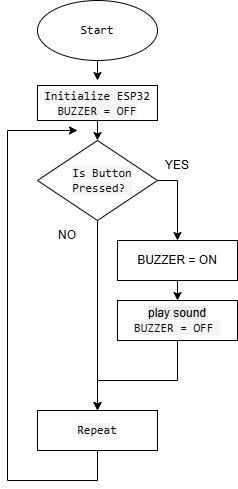

The diagram above was exported from draw.io. Its source (the exported page's mxGraphModel, read from the mxfile embedded in the PNG):
<mxGraphModel dx="860" dy="465" grid="1" gridSize="10" guides="1" tooltips="1" connect="1" arrows="1" fold="1" page="1" pageScale="1" pageWidth="850" pageHeight="1100" math="0" shadow="0">
  <root>
    <mxCell id="0" />
    <mxCell id="1" parent="0" />
    <mxCell id="o3ZBN2uG5u5XN4u4UuBr-1" parent="1" style="ellipse;whiteSpace=wrap;html=1;" value="" vertex="1">
      <mxGeometry height="60" width="120" x="280" y="40" as="geometry" />
    </mxCell>
    <mxCell id="o3ZBN2uG5u5XN4u4UuBr-2" edge="1" parent="1" source="o3ZBN2uG5u5XN4u4UuBr-1" style="endArrow=classic;html=1;rounded=0;exitX=0.5;exitY=1;exitDx=0;exitDy=0;entryX=0.5;entryY=0;entryDx=0;entryDy=0;" value="">
      <mxGeometry height="50" relative="1" width="50" as="geometry">
        <mxPoint x="230" y="230" as="sourcePoint" />
        <mxPoint x="340" y="120" as="targetPoint" />
      </mxGeometry>
    </mxCell>
    <mxCell id="o3ZBN2uG5u5XN4u4UuBr-3" parent="1" style="text;html=1;whiteSpace=wrap;strokeColor=none;fillColor=none;align=center;verticalAlign=middle;rounded=0;" value="&lt;font face=&quot;ui-monospace, SFMono-Regular, SF Mono, Menlo, Consolas, monospace&quot;&gt;Start&lt;/font&gt;" vertex="1">
      <mxGeometry height="30" width="60" x="310" y="55" as="geometry" />
    </mxCell>
    <mxCell id="o3ZBN2uG5u5XN4u4UuBr-4" parent="1" style="text;html=1;whiteSpace=wrap;strokeColor=none;fillColor=none;align=center;verticalAlign=middle;rounded=0;" value="&lt;span style=&quot;font-family: ui-monospace, SFMono-Regular, &amp;quot;SF Mono&amp;quot;, Menlo, Consolas, monospace; font-size: inherit; background-color: rgba(243, 243, 243, 0.82); color: rgb(13, 13, 13); text-align: start;&quot;&gt;Initialize ESP32&lt;/span&gt;" vertex="1">
      <mxGeometry height="30" width="120" x="280" y="125" as="geometry" />
    </mxCell>
    <mxCell id="o3ZBN2uG5u5XN4u4UuBr-5" parent="1" style="rounded=0;whiteSpace=wrap;html=1;" value="" vertex="1">
      <mxGeometry height="35" width="120" x="280" y="125" as="geometry" />
    </mxCell>
    <mxCell id="o3ZBN2uG5u5XN4u4UuBr-6" parent="1" style="text;html=1;whiteSpace=wrap;strokeColor=none;fillColor=none;align=center;verticalAlign=middle;rounded=0;" value="&lt;span style=&quot;font-family: ui-monospace, SFMono-Regular, &amp;quot;SF Mono&amp;quot;, Menlo, Consolas, monospace; font-size: inherit; background-color: rgba(243, 243, 243, 0.82); color: rgb(13, 13, 13); text-align: start;&quot;&gt;Initialize ESP32&lt;/span&gt;&lt;div&gt;&lt;span style=&quot;font-family: ui-monospace, SFMono-Regular, &amp;quot;SF Mono&amp;quot;, Menlo, Consolas, monospace; font-size: inherit; background-color: rgba(243, 243, 243, 0.82); color: rgb(13, 13, 13); text-align: start;&quot;&gt;BUZZER = OFF&lt;/span&gt;&lt;/div&gt;" vertex="1">
      <mxGeometry height="30" width="120" x="280" y="127.5" as="geometry" />
    </mxCell>
    <mxCell id="o3ZBN2uG5u5XN4u4UuBr-27" edge="1" parent="1" source="o3ZBN2uG5u5XN4u4UuBr-7" style="edgeStyle=orthogonalEdgeStyle;rounded=0;orthogonalLoop=1;jettySize=auto;html=1;entryX=0.5;entryY=0;entryDx=0;entryDy=0;" target="o3ZBN2uG5u5XN4u4UuBr-11">
      <mxGeometry relative="1" as="geometry" />
    </mxCell>
    <mxCell id="o3ZBN2uG5u5XN4u4UuBr-7" parent="1" style="rhombus;whiteSpace=wrap;html=1;" value="" vertex="1">
      <mxGeometry height="80" width="120" x="280" y="180" as="geometry" />
    </mxCell>
    <mxCell id="o3ZBN2uG5u5XN4u4UuBr-8" parent="1" style="text;html=1;whiteSpace=wrap;strokeColor=none;fillColor=none;align=center;verticalAlign=middle;rounded=0;" value="&lt;span style=&quot;font-family: ui-monospace, SFMono-Regular, &amp;quot;SF Mono&amp;quot;, Menlo, Consolas, monospace; font-size: inherit; background-color: rgba(243, 243, 243, 0.82); color: rgb(13, 13, 13); text-align: start;&quot;&gt;Is Button Pressed?&amp;nbsp;&lt;/span&gt;" vertex="1">
      <mxGeometry height="30" width="70" x="310" y="205" as="geometry" />
    </mxCell>
    <mxCell id="o3ZBN2uG5u5XN4u4UuBr-9" parent="1" style="rounded=0;whiteSpace=wrap;html=1;" value="" vertex="1">
      <mxGeometry height="40" width="120" x="360" y="280" as="geometry" />
    </mxCell>
    <mxCell id="o3ZBN2uG5u5XN4u4UuBr-10" parent="1" style="rounded=0;whiteSpace=wrap;html=1;" value="" vertex="1">
      <mxGeometry height="40" width="120" x="360" y="340" as="geometry" />
    </mxCell>
    <mxCell id="o3ZBN2uG5u5XN4u4UuBr-11" parent="1" style="rounded=0;whiteSpace=wrap;html=1;" value="" vertex="1">
      <mxGeometry height="40" width="120" x="280" y="450" as="geometry" />
    </mxCell>
    <mxCell id="o3ZBN2uG5u5XN4u4UuBr-12" parent="1" style="text;html=1;whiteSpace=wrap;strokeColor=none;fillColor=none;align=center;verticalAlign=middle;rounded=0;" value="BUZZER = ON" vertex="1">
      <mxGeometry height="30" width="120" x="360" y="285" as="geometry" />
    </mxCell>
    <mxCell id="o3ZBN2uG5u5XN4u4UuBr-14" parent="1" style="text;html=1;whiteSpace=wrap;strokeColor=none;fillColor=none;align=center;verticalAlign=middle;rounded=0;" value="&lt;div style=&quot;text-align: center;&quot;&gt;&lt;span style=&quot;font-size: inherit; text-align: start; background-color: rgb(236, 236, 236);&quot;&gt;play sound&lt;br&gt;&lt;/span&gt;&lt;span style=&quot;background-color: light-dark(rgba(243, 243, 243, 0.82), rgba(28, 28, 28, 0.82)); color: light-dark(rgb(13, 13, 13), rgb(226, 226, 226)); font-family: ui-monospace, SFMono-Regular, &amp;quot;SF Mono&amp;quot;, Menlo, Consolas, monospace; font-size: inherit; text-align: start;&quot;&gt;BUZZER = OFF&amp;nbsp;&lt;/span&gt;&lt;/div&gt;" vertex="1">
      <mxGeometry height="30" width="120" x="360" y="345" as="geometry" />
    </mxCell>
    <mxCell id="o3ZBN2uG5u5XN4u4UuBr-15" parent="1" style="text;html=1;whiteSpace=wrap;strokeColor=none;fillColor=none;align=center;verticalAlign=middle;rounded=0;" value="&lt;span style=&quot;font-family: ui-monospace, SFMono-Regular, &amp;quot;SF Mono&amp;quot;, Menlo, Consolas, monospace; font-size: inherit; background-color: rgba(243, 243, 243, 0.82); color: rgb(13, 13, 13); text-align: start;&quot;&gt;Repeat&lt;/span&gt;" vertex="1">
      <mxGeometry height="30" width="120" x="280" y="455" as="geometry" />
    </mxCell>
    <mxCell id="o3ZBN2uG5u5XN4u4UuBr-16" parent="1" style="text;html=1;whiteSpace=wrap;strokeColor=none;fillColor=none;align=center;verticalAlign=middle;rounded=0;" value="NO" vertex="1">
      <mxGeometry height="30" width="60" x="280" y="260" as="geometry" />
    </mxCell>
    <mxCell id="o3ZBN2uG5u5XN4u4UuBr-17" parent="1" style="text;html=1;whiteSpace=wrap;strokeColor=none;fillColor=none;align=center;verticalAlign=middle;rounded=0;" value="YES" vertex="1">
      <mxGeometry height="30" width="60" x="390" y="190" as="geometry" />
    </mxCell>
    <mxCell id="o3ZBN2uG5u5XN4u4UuBr-22" edge="1" parent="1" source="o3ZBN2uG5u5XN4u4UuBr-5" style="edgeStyle=none;orthogonalLoop=1;jettySize=auto;html=1;rounded=0;exitX=0.5;exitY=1;exitDx=0;exitDy=0;entryX=0.5;entryY=0;entryDx=0;entryDy=0;" target="o3ZBN2uG5u5XN4u4UuBr-7" value="">
      <mxGeometry relative="1" width="80" as="geometry">
        <Array as="points" />
        <mxPoint x="550" y="190" as="sourcePoint" />
        <mxPoint x="630" y="190" as="targetPoint" />
      </mxGeometry>
    </mxCell>
    <mxCell id="o3ZBN2uG5u5XN4u4UuBr-23" edge="1" parent="1" source="o3ZBN2uG5u5XN4u4UuBr-7" style="edgeStyle=none;orthogonalLoop=1;jettySize=auto;html=1;rounded=0;exitX=1;exitY=0.5;exitDx=0;exitDy=0;entryX=0.5;entryY=0;entryDx=0;entryDy=0;" target="o3ZBN2uG5u5XN4u4UuBr-9" value="">
      <mxGeometry relative="1" width="80" as="geometry">
        <Array as="points">
          <mxPoint x="420" y="220" />
        </Array>
        <mxPoint x="420" y="250" as="sourcePoint" />
        <mxPoint x="500" y="250" as="targetPoint" />
      </mxGeometry>
    </mxCell>
    <mxCell id="o3ZBN2uG5u5XN4u4UuBr-24" edge="1" parent="1" source="o3ZBN2uG5u5XN4u4UuBr-9" style="edgeStyle=none;orthogonalLoop=1;jettySize=auto;html=1;rounded=0;exitX=0.5;exitY=1;exitDx=0;exitDy=0;entryX=0.5;entryY=0;entryDx=0;entryDy=0;" target="o3ZBN2uG5u5XN4u4UuBr-10" value="">
      <mxGeometry relative="1" width="80" as="geometry">
        <Array as="points" />
        <mxPoint x="550" y="300" as="sourcePoint" />
        <mxPoint x="630" y="300" as="targetPoint" />
      </mxGeometry>
    </mxCell>
    <mxCell id="o3ZBN2uG5u5XN4u4UuBr-25" edge="1" parent="1" source="o3ZBN2uG5u5XN4u4UuBr-10" style="edgeStyle=none;orthogonalLoop=1;jettySize=auto;html=1;rounded=0;exitX=0.5;exitY=1;exitDx=0;exitDy=0;entryX=0.5;entryY=0;entryDx=0;entryDy=0;" target="o3ZBN2uG5u5XN4u4UuBr-11" value="">
      <mxGeometry relative="1" width="80" as="geometry">
        <Array as="points">
          <mxPoint x="420" y="420" />
          <mxPoint x="340" y="420" />
        </Array>
        <mxPoint x="450" y="410" as="sourcePoint" />
        <mxPoint x="320" y="420" as="targetPoint" />
      </mxGeometry>
    </mxCell>
    <mxCell id="o3ZBN2uG5u5XN4u4UuBr-28" edge="1" parent="1" source="o3ZBN2uG5u5XN4u4UuBr-11" style="edgeStyle=none;orthogonalLoop=1;jettySize=auto;html=1;rounded=0;exitX=0.5;exitY=1;exitDx=0;exitDy=0;" value="">
      <mxGeometry relative="1" width="80" as="geometry">
        <Array as="points">
          <mxPoint x="340" y="520" />
          <mxPoint x="250" y="520" />
          <mxPoint x="250" y="170" />
        </Array>
        <mxPoint x="540" y="410" as="sourcePoint" />
        <mxPoint x="320" y="170" as="targetPoint" />
      </mxGeometry>
    </mxCell>
  </root>
</mxGraphModel>